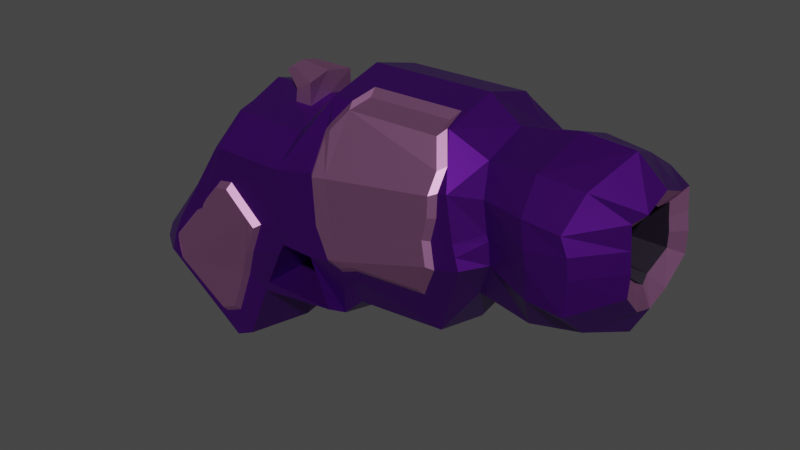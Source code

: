 # Source: gun.blend  (saved by Blender 3.3.6; exported with 4.5.12 LTS)
import bpy
from mathutils import Matrix  # noqa: F401  (used for matrix-valued properties, if any)

bpy.ops.wm.read_factory_settings(use_empty=True)
scene = bpy.context.scene
scene.name = 'Scene'

# ---- collections
col_collection = bpy.data.collections.new('Collection'); scene.collection.children.link(col_collection)

# ---- materials (node trees are filled in below, after node groups)
mat_gun_main_color = bpy.data.materials.new('gun main color')
mat_gun_main_color.alpha_threshold = 0.0
mat_gun_main_color.use_transparent_shadow = False
mat_gun_main_color.roughness = 0.5
mat_gun_main_color.line_color = (0.0, 0.0, 0.0, 1.0)
mat_dark = bpy.data.materials.new('dark')
mat_dark.use_transparent_shadow = False
mat_material = bpy.data.materials.new('Material')
mat_material.use_transparent_shadow = False

# ---- material node trees
mat_gun_main_color.use_nodes = True; mat_gun_main_color.node_tree.nodes.clear()
_N = mat_gun_main_color.node_tree.nodes; _L = mat_gun_main_color.node_tree.links
n0 = _N.new('ShaderNodeOutputMaterial'); n0.name = 'Material Output'; n0.location = (300, 300)
n1 = _N.new('ShaderNodeBsdfPrincipled'); n1.name = 'Principled BSDF'; n1.location = (10, 300)
n1.distribution = 'GGX'
n1.subsurface_method = 'RANDOM_WALK_SKIN'
n1.inputs[0].default_value = (0.1126, 0.008453, 0.2846, 1.0)
n1.inputs[1].default_value = 0.8263
n1.inputs[2].default_value = 0.3685
n1.inputs[3].default_value = 1.45
n1.inputs[27].default_value = (0.0, 0.0, 0.0, 1.0)
n1.inputs[28].default_value = 1.0
_L.new(n1.outputs[0], n0.inputs[0])
n0.is_active_output = True
mat_dark.use_nodes = True; mat_dark.node_tree.nodes.clear()
_N = mat_dark.node_tree.nodes; _L = mat_dark.node_tree.links
n0 = _N.new('ShaderNodeBsdfPrincipled'); n0.name = 'Principled BSDF'; n0.location = (10, 300)
n0.distribution = 'GGX'
n0.subsurface_method = 'RANDOM_WALK_SKIN'
n0.inputs[0].default_value = (0.0074, 0.003918, 0.01164, 1.0)
n0.inputs[3].default_value = 1.45
n0.inputs[27].default_value = (0.0, 0.0, 0.0, 1.0)
n0.inputs[28].default_value = 1.0
n1 = _N.new('ShaderNodeOutputMaterial'); n1.name = 'Material Output'; n1.location = (300, 300)
_L.new(n0.outputs[0], n1.inputs[0])
n1.is_active_output = True
mat_material.use_nodes = True; mat_material.node_tree.nodes.clear()
_N = mat_material.node_tree.nodes; _L = mat_material.node_tree.links
n0 = _N.new('ShaderNodeBsdfPrincipled'); n0.name = 'Principled BSDF'; n0.location = (10, 300)
n0.distribution = 'GGX'
n0.subsurface_method = 'RANDOM_WALK_SKIN'
n0.inputs[0].default_value = (0.5225, 0.2258, 0.4588, 1.0)
n0.inputs[1].default_value = 0.939
n0.inputs[3].default_value = 1.45
n0.inputs[27].default_value = (0.0, 0.0, 0.0, 1.0)
n0.inputs[28].default_value = 1.0
n1 = _N.new('ShaderNodeOutputMaterial'); n1.name = 'Material Output'; n1.location = (300, 300)
_L.new(n0.outputs[0], n1.inputs[0])
n1.is_active_output = True

# ---- world
world_world = bpy.data.worlds.new('World'); scene.world = world_world
world_world.use_nodes = True; world_world.node_tree.nodes.clear()
_N = world_world.node_tree.nodes; _L = world_world.node_tree.links
n0 = _N.new('ShaderNodeOutputWorld'); n0.name = 'World Output'; n0.location = (300, 300)
n1 = _N.new('ShaderNodeBackground'); n1.name = 'Background'; n1.location = (10, 300)
n1.inputs[0].default_value = (0.05088, 0.05088, 0.05088, 1.0)
_L.new(n1.outputs[0], n0.inputs[0])
n0.is_active_output = True
world_world.color = (0.05088, 0.05088, 0.05088)
world_world.use_sun_shadow = False
world_world.sun_shadow_jitter_overblur = 0.0

# ---- meshes
me_cube = bpy.data.meshes.new('Cube')
me_cube.from_pydata([(0.7727, -0.07608, 0.7132), (-0.4072, 0.09696, 0.6898), (-0.4421, 0.1702, 0.01839), (-0.4072, -0.1074, 0.6868), (-0.4421, -0.1726, 0.01546), (-0.7176, -0.1816, 0.165), (0.7731, -0.1335, 0.5333), (-0.7176, 0.1792, 0.165), (0.05576, 0.1767, 0.2793), (-0.04838, -0.1587, 0.8071), (0.05576, -0.1865, 0.2764), (-0.04838, 0.1507, 0.8101), (0.3041, -0.173, 0.2847), (0.3033, 0.1507, 0.8147), (0.4055, 0.2469, 0.5163), (0.3041, 0.1632, 0.2877), (0.3033, -0.1587, 0.8117), (0.4055, -0.2469, 0.5163), (0.3933, -0.1401, 0.4098), (0.3938, 0.1178, 0.7513), (0.4581, 0.1987, 0.5305), (0.3933, 0.1303, 0.4127), (0.3938, -0.1258, 0.7484), (0.4581, -0.1987, 0.5305), (-0.01569, 0.1632, 0.2114), (-0.1583, -0.1722, 0.6883), (-0.06515, -0.2469, 0.3896), (-0.01569, -0.173, 0.2085), (-0.1583, 0.1642, 0.6913), (-0.06515, 0.2469, 0.3896), (-0.431, -0.1816, 0.5954), (-0.431, 0.1792, 0.5954), (0.3616, -0.2399, 0.6937), (0.3616, 0.2399, 0.6937), (0.435, -0.1987, 0.69), (0.435, 0.1987, 0.69), (-0.1729, 0.2469, 0.6039), (-0.1729, -0.2469, 0.6039), (-0.3333, 0.2239, 0.04362), (-0.3707, -0.1655, 0.6876), (-0.4603, -0.2569, 0.4219), (-0.3333, -0.2239, 0.04069), (-0.3707, 0.1574, 0.6905), (-0.568, 0.2577, 0.2489), (-0.3935, 0.2399, 0.5997), (-0.3935, -0.2399, 0.5997), (-0.2649, -0.2239, 0.206), (-0.2645, 0.1608, 0.6909), (-0.566, 0.2555, 0.2179), (-0.2832, 0.2434, 0.6018), (-0.2649, 0.2239, 0.2089), (-0.2645, -0.1688, 0.688), (-0.4718, -0.2569, 0.395), (-0.2832, -0.2434, 0.6018), (0.7689, 0.1297, 0.6467), (0.7689, -0.1297, 0.6467), (-0.7035, 0.1792, 0.2574), (0.3835, -0.2434, 0.5796), (0.3835, 0.2434, 0.5796), (0.4465, -0.1987, 0.6069), (0.4465, 0.1987, 0.6069), (-0.1659, 0.2469, 0.4713), (-0.1659, -0.2469, 0.4713), (-0.7035, -0.1816, 0.2574), (-0.4779, -0.2399, 0.402), (-0.4779, 0.2399, 0.402), (-0.5792, -0.253, 0.2097), (-0.3351, 0.2528, 0.2609), (-0.7253, 0.1792, 0.207), (0.3945, -0.2452, 0.5479), (0.3945, 0.2452, 0.5479), (0.4523, -0.1987, 0.5908), (0.4523, 0.1987, 0.5908), (-0.1623, 0.2469, 0.3918), (-0.1623, -0.2469, 0.3918), (-0.5031, -0.2559, 0.3749), (-0.4254, 0.2487, 0.1137), (-0.5829, -0.2554, 0.241), (-0.393, 0.2487, 0.1299), (-0.7253, -0.1816, 0.207), (-0.3938, 0.2239, 0.01472), (-0.3889, -0.1621, 0.6872), (-0.6399, -0.2364, 0.2101), (-0.4122, -0.2364, 0.5975), (-0.3938, -0.2239, 0.01179), (-0.3889, 0.1541, 0.6901), (-0.6399, 0.2364, 0.2101), (-0.4122, 0.2364, 0.5975), (-0.5907, 0.2364, 0.3297), (-0.5907, -0.2364, 0.3297), (-0.6227, -0.2364, 0.2678), (-0.6227, 0.2364, 0.2678), (-0.4421, -1.769e-08, -0.02558), (0.7729, 0.0005399, 0.7438), (-0.4072, 0.0, 0.7308), (0.7687, -0.0704, 0.4698), (-0.7176, -1.201e-10, 0.165), (0.05576, 0.0, 0.2353), (-0.04838, 0.0, 0.8511), (0.3033, 0.0, 0.8557), (0.3041, 0.0, 0.2437), (0.3938, 0.0, 0.7924), (0.3933, 0.0, 0.3688), (-0.01569, 0.0, 0.1674), (-0.1583, 0.0, 0.7323), (-0.431, 1.829e-08, 0.5954), (-0.3333, 0.0, -0.0003471), (-0.3707, -1.769e-08, 0.7316), (-0.2645, -1.769e-08, 0.7319), (-0.2649, 1.769e-08, 0.1649), (-0.7035, -1.853e-08, 0.2574), (0.7722, 0.07232, 0.7147), (-0.7253, -1.201e-10, 0.207), (-0.3938, 0.0, -0.02925), (-0.3889, -1.769e-08, 0.7312), (-0.1813, 0.2457, 0.358), (-0.1809, -0.2457, 0.3581), (-0.02436, -0.2279, 0.2402), (-0.2473, 0.2285, 0.2402), (-0.246, -0.2288, 0.2402), (-0.02369, 0.2276, 0.2402), (0.682, 0.2469, 0.503), (0.6833, 0.1437, 0.4246), (0.682, -0.2469, 0.503), (0.6833, -0.1538, 0.4219), (0.6953, 0.0, 0.8135), (0.6591, -0.1414, 0.754), (0.7217, 0.0, 0.3651), (0.6878, 0.2452, 0.5958), (0.6878, -0.2452, 0.5958), (0.6591, 0.1337, 0.7567), (0.6608, 0.2399, 0.6904), (0.6608, -0.2399, 0.6904), (0.6812, 0.2434, 0.6478), (0.6812, -0.2434, 0.6478), (0.7689, 0.06067, 0.4716), (0.7733, 0.1335, 0.5333), (0.765, 0.1283, 0.7058), (0.7632, -0.1281, 0.7079), (0.775, 0.1315, 0.5941), (0.775, -0.1315, 0.5941), (0.7656, -0.0008891, 0.4458), (0.3491, 0.007848, 0.5595), (0.3504, 0.0008473, 0.6456), (0.3491, -0.01788, 0.5602), (0.3503, -0.002975, 0.6462), (0.3623, 0.04709, 0.582), (0.3622, -0.04736, 0.582), (0.3594, 0.04525, 0.643), (0.3587, -0.04544, 0.6437), (0.3607, 0.04576, 0.6221), (0.3607, -0.04603, 0.6221), (0.3629, 0.04636, 0.6035), (0.3629, -0.04664, 0.6035), (0.3622, 5.264e-05, 0.6564), (0.3596, -0.0004528, 0.551), (-0.2645, -0.07579, 0.7162), (-0.3171, -1.769e-08, 0.7317), (-0.2096, -8.553e-09, 0.7321), (-0.2645, 0.0783, 0.7162), (-0.2089, 0.0783, 0.7167), (-0.3192, -0.07579, 0.7158), (-0.3149, 0.0783, 0.7161), (-0.2103, -0.07579, 0.7164), (0.7478, 0.08891, 0.5988), (0.7398, -0.08676, 0.6758), (0.7411, 0.08679, 0.6744), (0.7379, 0.0214, 0.5159), (0.7466, 0.09031, 0.5576), (0.7414, -0.000671, 0.4984), (0.7478, -0.08905, 0.5988), (0.7437, 0.08775, 0.6344), (0.7464, 0.0002963, 0.7001), (0.7404, -0.03761, 0.6794), (0.7437, -0.08789, 0.6344), (0.7465, -0.09043, 0.5576), (0.7377, -0.03128, 0.5146), (0.7401, 0.03467, 0.6804), (0.5502, -0.1655, 0.3988), (0.5372, 0.1418, 0.7688), (0.585, 0.2439, 0.5091), (0.5502, 0.1557, 0.4018), (0.5372, -0.1502, 0.7657), (0.585, -0.2438, 0.5091), (0.5607, -0.2399, 0.6989), (0.5607, 0.24, 0.6989), (0.5781, 0.2502, 0.6308), (0.5781, -0.2501, 0.6308), (0.5851, -0.2511, 0.5923), (0.5851, 0.2512, 0.5923), (0.557, 4.869e-05, 0.8223), (0.5712, 4.869e-05, 0.3452), (-0.008588, 0.2399, 0.6347), (-0.2593, 0.0781, 0.7543), (-0.2664, -0.0001993, 0.7683), (-0.2593, -0.07599, 0.7543), (-0.2176, -0.0001993, 0.7934), (-0.21, 0.0781, 0.7799), (-0.2111, -0.07599, 0.779), (-0.2593, 0.0781, 0.7543), (-0.2664, -0.0001993, 0.7683), (-0.2593, -0.07599, 0.7543), (-0.2176, -0.0001993, 0.7934), (-0.21, 0.0781, 0.7799), (-0.2111, -0.07599, 0.779), (-0.3282, 0.04098, 0.7825), (-0.332, -0.000155, 0.7898), (-0.3282, -0.03997, 0.7825), (-0.3064, -0.000155, 0.803), (-0.3023, 0.04098, 0.796), (-0.3029, -0.03997, 0.7955), (-0.1463, 0.09283, 0.3195), (-0.1123, 0.09283, 0.333), (-0.1463, -0.09283, 0.3195), (-0.1123, -0.09283, 0.333), (-0.1031, 0.03425, 0.2624), (-0.09058, 0.03425, 0.2674), (-0.1031, -0.03425, 0.2624), (-0.09058, -0.03425, 0.2674), (-0.5957, 0.2384, 0.2359), (-0.3904, 0.2279, 0.09639), (-0.2876, 0.2446, 0.3291), (-0.3225, 0.2327, 0.25), (-0.2639, 0.2449, 0.4454), (-0.3189, 0.2434, 0.4874), (-0.5622, 0.2385, 0.3037), (-0.2664, 0.2451, 0.3771), (-0.5933, 0.2359, 0.1995), (-0.4284, 0.2279, 0.0774), (-0.2432, 0.2456, 0.4296), (-0.5974, 0.2375, 0.2627), (-0.3633, 0.242, 0.5212), (-0.402, 0.2409, 0.5069), (-0.3053, 0.2629, 0.3284), (-0.4676, 0.259, 0.3906), (-0.5395, 0.2577, 0.3067), (-0.2851, 0.2632, 0.4275), (-0.332, 0.262, 0.4633), (-0.2872, 0.2634, 0.3693), (-0.2674, 0.2638, 0.4141), (-0.5695, 0.2569, 0.2717), (-0.3699, 0.2607, 0.4922), (-0.4029, 0.2598, 0.48), (-0.2829, -0.2446, 0.3304), (-0.2701, -0.2448, 0.4437), (-0.5121, -0.2389, 0.3801), (-0.5992, -0.2383, 0.2338), (-0.2641, -0.2452, 0.3774), (-0.4653, -0.2399, 0.4315), (-0.3922, -0.228, 0.09588), (-0.3172, -0.2319, 0.2445), (-0.6045, -0.2371, 0.2786), (-0.3197, -0.2434, 0.4848), (-0.5952, -0.2357, 0.1996), (-0.4289, -0.2272, 0.07919), (-0.2457, -0.2453, 0.4236), (-0.3543, -0.242, 0.5135), (-0.3984, -0.2409, 0.505), (-0.373, -0.2272, 0.1046), (-0.427, -0.2453, 0.09953), (-0.3934, -0.246, 0.1148), (-0.2934, -0.2612, 0.3294), (-0.2763, -0.2617, 0.3724), (-0.2594, -0.2618, 0.4146), (-0.2817, -0.2614, 0.4331), (-0.3248, -0.2495, 0.2508), (-0.3271, -0.2601, 0.4707), (-0.3587, -0.2588, 0.4969), (-0.3991, -0.2578, 0.4892), (-0.5877, -0.2543, 0.282), (-0.3758, -0.2453, 0.1228), (0.3307, 0.2399, 0.6888), (-0.04404, 0.2445, 0.4865), (-0.02493, 0.2456, 0.434), (0.3201, 0.2469, 0.4905), (-0.03533, 0.18, 0.7526), (-0.01147, 0.2469, 0.3971), (-0.06715, 0.2424, 0.6237), (0.314, 0.167, 0.7925), (0.3309, 0.2452, 0.5309), (0.3227, 0.2434, 0.5655), (-0.001817, 0.1507, 0.8107), (0.2864, 0.1507, 0.8144), (0.03744, 0.2286, 0.3707), (0.3156, 0.2422, 0.6066), (0.301, 0.2311, 0.4551), (0.2887, 0.2112, 0.4063), (0.07133, 0.233, 0.3892), (-0.002801, 0.2692, 0.4066), (0.03717, 0.2692, 0.4122), (0.02786, 0.2675, 0.4548), (-0.02528, 0.2061, 0.7415), (-8.418e-05, 0.2626, 0.6304), (-0.05525, 0.2649, 0.6201), (0.01855, 0.2659, 0.4974), (-0.03348, 0.2669, 0.4909), (-0.01548, 0.268, 0.4414), (0.3195, 0.2626, 0.6814), (0.3096, 0.2692, 0.4946), (0.3197, 0.2675, 0.5327), (0.3119, 0.2659, 0.5653), (0.006293, 0.1785, 0.7962), (0.2778, 0.1785, 0.7998), (0.04327, 0.2519, 0.3818), (0.3037, 0.1939, 0.7791), (0.3053, 0.2647, 0.604), (0.2915, 0.2543, 0.4613), (0.28, 0.2356, 0.4153), (0.07519, 0.2561, 0.3992), (0.3367, -0.2469, 0.4955), (-0.01816, -0.2456, 0.4361), (0.0359, -0.2349, 0.3778), (0.3294, -0.2452, 0.5305), (-0.000345, -0.2469, 0.3986), (0.2992, -0.1587, 0.8117), (0.01059, -0.1587, 0.8079), (-0.04221, -0.2445, 0.4867), (-0.03499, -0.1861, 0.7491), (0.3222, -0.2434, 0.5654), (0.3364, -0.2399, 0.6897), (-0.05376, -0.2419, 0.6262), (0.3366, -0.2051, 0.7444), (0.08676, -0.2396, 0.3998), (0.2852, -0.2168, 0.3981), (0.309, -0.231, 0.4439), (0.3361, -0.2417, 0.6288), (-0.05065, -0.1893, 0.7289), (0.2869, -0.08949, 0.8307), (0.024, -0.08935, 0.8273), (0.3206, -0.2618, 0.505), (0.03893, -0.2618, 0.4198), (0.02982, -0.2602, 0.4615), (-0.02185, -0.2057, 0.7388), (0.002479, -0.2554, 0.6333), (0.3204, -0.2554, 0.684), (0.0207, -0.2586, 0.5031), (0.3073, -0.2586, 0.5695), (0.3139, -0.2602, 0.5374), (-0.006342, -0.2606, 0.4503), (0.04348, -0.2507, 0.3966), (0.01007, -0.2618, 0.4158), (0.2861, -0.1806, 0.7964), (0.02015, -0.1806, 0.793), (-0.02851, -0.2596, 0.497), (-0.03915, -0.2572, 0.6255), (0.09035, -0.255, 0.4169), (0.2733, -0.2341, 0.4153), (0.2951, -0.2472, 0.4575), (0.3206, -0.2233, 0.7344), (0.3202, -0.2571, 0.6279), (-0.03628, -0.2087, 0.7202), (0.2748, -0.1167, 0.814), (0.03251, -0.1166, 0.8108)], [], [(114, 94, 3, 81), (83, 81, 3, 30), (105, 94, 1, 31), (191, 127, 124, 178), (185, 179, 130, 131), (181, 180, 121, 122), (92, 96, 7, 2), (84, 82, 5, 4), (12, 17, 309, 324, 323, 322, 311, 10), (24, 120, 29, 276, 283, 8), (36, 28, 11, 275, 277), (103, 97, 10, 27), (32, 321, 319), (99, 98, 9, 315, 328, 327, 314, 16), (101, 99, 16, 22), (34, 22, 16, 321, 32), (18, 23, 17, 12), (8, 283, 287, 286, 285, 274, 14, 15), (285, 286, 307, 306), (97, 100, 12, 10), (178, 183, 23, 18), (184, 182, 22, 34), (190, 101, 22, 182), (15, 14, 20, 21), (33, 278, 13, 19, 35), (100, 102, 18, 12), (109, 103, 27, 46), (49, 47, 28, 36), (50, 222, 221, 115, 118), (10, 311, 313, 26, 117, 27), (317, 326, 350, 332), (98, 104, 25, 9), (310, 313, 340, 338), (225, 65, 234, 235), (58, 33, 35, 60), (187, 184, 34, 59), (281, 282, 302, 301), (59, 34, 32, 57), (57, 32, 319, 325, 318), (61, 36, 277, 272), (186, 185, 131, 133), (110, 105, 31, 56), (89, 83, 30, 63), (245, 251, 269, 75), (88, 87, 44, 65), (80, 86, 219, 227, 228, 220, 38), (87, 85, 42, 44), (113, 106, 41, 84), (46, 250, 258, 249, 41), (53, 51, 39, 45), (108, 157, 161, 156), (104, 158, 163, 156, 51, 25), (37, 25, 51, 53), (62, 37, 53, 252, 244), (65, 232, 242, 234), (38, 220, 222, 50), (44, 42, 47, 49), (106, 109, 46, 41), (224, 223, 236, 237), (74, 62, 244, 255, 247), (91, 88, 65, 225), (246, 253, 66, 77), (90, 89, 63, 79), (112, 110, 56, 68), (189, 186, 133, 128), (73, 61, 272, 273), (69, 57, 318, 312), (71, 59, 57, 69), (271, 284, 305, 297), (188, 187, 59, 71), (70, 58, 60, 72), (232, 231, 241, 242), (325, 319, 334, 349), (309, 312, 337, 329), (231, 224, 237, 241), (14, 70, 72, 20), (183, 188, 71, 23), (274, 285, 306, 298), (23, 71, 69, 17), (17, 69, 312, 309), (29, 73, 273, 276), (180, 189, 128, 121), (96, 112, 68, 7), (82, 90, 79, 5), (64, 245, 75, 52), (86, 91, 225, 230, 219), (221, 222, 67, 233), (7, 68, 91, 86), (258, 250, 265, 270), (248, 64, 52, 40), (68, 56, 88, 91), (92, 113, 84, 4), (31, 1, 85, 87), (2, 7, 86, 80), (56, 31, 87, 88), (64, 248, 245), (41, 249, 254, 253, 246, 82, 84), (45, 39, 81, 83), (107, 114, 81, 39), (42, 85, 114, 107), (2, 80, 113, 92), (5, 79, 112, 96), (79, 63, 110, 112), (38, 50, 109, 106), (28, 47, 159, 160, 158, 104), (47, 42, 107, 157, 162, 159), (80, 38, 106, 113), (63, 30, 105, 110), (11, 28, 104, 98), (50, 24, 103, 109), (15, 21, 102, 100), (179, 19, 101, 190), (8, 15, 100, 97), (19, 13, 99, 101), (13, 282, 281, 11, 98, 99), (24, 8, 97, 103), (4, 5, 96, 92), (181, 122, 127, 191), (30, 3, 94, 105), (85, 1, 94, 114), (116, 74, 247, 243), (46, 119, 116, 243, 250), (24, 103, 27, 117, 120), (73, 29, 212, 211), (109, 50, 118, 119, 46), (120, 117, 26, 29), (119, 118, 115, 73, 74, 116), (120, 118, 50, 24), (46, 119, 117, 27), (118, 120, 117, 119), (136, 135, 122, 121), (95, 6, 123, 124), (0, 93, 125, 126), (135, 141, 127, 122), (139, 136, 121, 128), (6, 140, 129, 123), (111, 137, 131, 130), (138, 0, 126, 132), (137, 54, 133, 131), (55, 138, 132, 134), (54, 139, 128, 133), (140, 55, 134, 129), (93, 111, 130, 125), (141, 95, 124, 127), (164, 171, 150, 152), (172, 173, 143, 154), (165, 174, 151, 149), (175, 176, 142, 147), (171, 166, 148, 150), (167, 168, 146, 144), (173, 165, 149, 143), (176, 169, 155, 142), (166, 177, 145, 148), (170, 175, 147, 153), (177, 172, 154, 145), (168, 164, 152, 146), (174, 170, 153, 151), (169, 167, 144, 155), (145, 154, 143, 149, 151, 153, 147, 142, 155, 144, 146, 152, 150, 148), (163, 158, 196, 198), (156, 161, 157, 107, 39, 51), (159, 162, 157, 108), (159, 108, 194, 193), (141, 135, 167, 169), (55, 140, 170, 174), (136, 139, 164, 168), (111, 93, 172, 177), (140, 6, 175, 170), (137, 111, 177, 166), (95, 141, 169, 176), (0, 138, 165, 173), (135, 136, 168, 167), (54, 137, 166, 171), (6, 95, 176, 175), (138, 55, 174, 165), (93, 0, 173, 172), (139, 54, 171, 164), (21, 181, 191, 102), (130, 179, 190, 125), (20, 72, 189, 180), (123, 129, 188, 183), (129, 134, 187, 188), (72, 60, 186, 189), (60, 35, 185, 186), (134, 132, 184, 187), (125, 190, 182, 126), (132, 126, 182, 184), (124, 123, 183, 178), (21, 20, 180, 181), (35, 19, 179, 185), (102, 191, 178, 18), (195, 198, 204, 201), (194, 195, 201, 200), (160, 159, 193, 197), (156, 163, 198, 195), (108, 156, 195, 194), (158, 160, 197, 196), (203, 199, 205, 209), (204, 202, 208, 210), (196, 197, 203, 202), (193, 194, 200, 199), (198, 196, 202, 204), (197, 193, 199, 203), (208, 209, 205, 206), (207, 210, 208, 206), (200, 201, 207, 206), (201, 204, 210, 207), (202, 203, 209, 208), (199, 200, 206, 205), (213, 211, 215, 217), (29, 26, 214, 212), (26, 74, 213, 214), (74, 73, 211, 213), (216, 218, 217, 215), (214, 213, 217, 218), (212, 214, 218, 216), (211, 212, 216, 215), (229, 226, 238, 239), (237, 236, 239, 238, 233, 67, 78, 76, 48, 43, 240, 235, 234, 242, 241), (228, 227, 48, 76), (220, 228, 76, 78), (223, 224, 49, 36, 61), (221, 226, 73, 115), (226, 229, 223, 61, 73), (219, 230, 240, 43), (224, 231, 232, 65, 44, 49), (230, 225, 235, 240), (226, 221, 233, 238), (222, 220, 78, 67), (223, 229, 239, 236), (227, 219, 43, 48), (255, 244, 264, 263), (266, 267, 268, 40, 52, 75, 269, 77, 66, 259, 260, 270, 265, 261, 262, 263, 264), (252, 256, 267, 266), (256, 257, 268, 267), (249, 258, 270, 260), (248, 257, 256, 252, 53, 45), (253, 254, 259, 66), (246, 251, 90, 82), (245, 248, 45, 83, 89), (250, 243, 261, 265), (251, 245, 89, 90), (257, 248, 40, 268), (254, 249, 260, 259), (244, 252, 266, 264), (243, 247, 262, 261), (251, 246, 77, 269), (247, 255, 263, 262), (271, 278, 33), (278, 282, 13), (281, 275, 11), (276, 273, 296, 288), (273, 272, 295, 296), (280, 284, 271, 33, 58), (274, 279, 70, 14), (272, 277, 293, 295), (280, 279, 299, 300), (279, 280, 58, 70), (275, 281, 301, 291), (277, 275, 291, 293), (292, 291, 301, 302, 304, 297), (294, 292, 297, 305, 300), (290, 294, 300, 299), (289, 290, 299, 298), (295, 293, 292, 294), (288, 296, 290, 289), (303, 288, 289), (293, 291, 292), (296, 295, 294, 290), (298, 306, 307, 308, 303, 289), (284, 280, 300, 305), (286, 287, 308, 307), (279, 274, 298, 299), (282, 278, 304, 302), (287, 283, 303, 308), (283, 276, 288, 303), (278, 271, 297, 304), (333, 332, 350, 344), (320, 316, 343, 344), (316, 320, 37, 62), (313, 310, 74, 26), (318, 325, 349, 336), (317, 315, 9), (314, 321, 16), (316, 310, 338, 343), (324, 309, 329, 347), (313, 311, 339, 340), (320, 326, 317, 9, 25, 37), (328, 315, 342, 352), (310, 316, 62, 74), (323, 324, 347, 346), (335, 333, 344, 343), (331, 335, 343, 338), (330, 331, 338, 340), (339, 345, 346, 347, 329, 330), (334, 348, 341, 342, 332, 333), (337, 336, 335, 331), (340, 339, 330), (336, 349, 334, 333, 335), (341, 351, 352, 342), (329, 337, 331, 330), (315, 317, 332, 342), (326, 320, 344, 350), (319, 321, 348, 334), (311, 322, 345, 339), (314, 327, 351, 341), (321, 314, 341, 348), (322, 323, 346, 345), (327, 328, 352, 351), (312, 318, 336, 337)])
me_cube.polygons.foreach_set('material_index', [0, 0, 0, 0, 0, 0, 0, 0, 0, 0, 0, 0, 0, 0, 0, 0, 0, 0, 2, 0, 0, 0, 0, 0, 0, 0, 0, 0, 0, 0, 2, 0, 2, 2, 0, 0, 2, 0, 0, 0, 0, 0, 0, 2, 0, 0, 0, 0, 0, 0, 0, 0, 0, 0, 2, 0, 0, 0, 2, 0, 0, 2, 0, 0, 0, 0, 0, 0, 2, 0, 0, 2, 2, 2, 2, 0, 0, 2, 0, 0, 0, 0, 0, 0, 2, 0, 2, 0, 2, 2, 0, 0, 0, 0, 0, 0, 0, 0, 0, 0, 0, 0, 0, 0, 0, 0, 0, 0, 0, 0, 0, 0, 0, 0, 0, 0, 0, 0, 0, 0, 0, 0, 0, 0, 0, 0, 0, 0, 0, 0, 0, 0, 0, 0, 0, 0, 0, 0, 0, 0, 0, 0, 0, 0, 1, 1, 1, 1, 1, 1, 1, 1, 1, 1, 1, 1, 1, 1, 1, 2, 0, 0, 2, 2, 2, 2, 2, 2, 2, 2, 2, 2, 2, 2, 2, 2, 2, 0, 0, 0, 0, 0, 0, 0, 0, 0, 0, 0, 0, 0, 0, 0, 0, 2, 2, 2, 2, 2, 2, 0, 0, 0, 0, 2, 2, 2, 2, 2, 2, 0, 0, 0, 0, 0, 0, 0, 0, 2, 2, 2, 2, 0, 0, 0, 2, 0, 2, 2, 2, 2, 2, 2, 2, 2, 2, 2, 0, 2, 0, 0, 2, 0, 2, 2, 2, 2, 2, 2, 0, 0, 0, 2, 2, 0, 0, 2, 2, 0, 2, 2, 2, 2, 2, 2, 2, 2, 2, 2, 2, 2, 2, 2, 2, 2, 2, 2, 2, 2, 2, 0, 0, 2, 0, 0, 2, 2, 2, 0, 2, 0, 2, 2, 2, 2, 2, 2, 2, 2, 2, 2, 2, 2, 2, 2, 2, 2, 2, 2, 2, 2])
_uv = me_cube.uv_layers.new(name='UVMap')
_uv.uv.foreach_set('vector', [0.8594, 0.625, 0.875, 0.625, 0.875, 0.75, 0.8594, 0.75, 0.5625, 0.9844, 0.625, 0.9844, 0.625, 1.0, 0.5625, 1.0, 0.5625, 0.125, 0.625, 0.125, 0.625, 0.25, 0.5625, 0.25, 0.3594, 0.625, 0.375, 0.625, 0.375, 0.75, 0.3594, 0.75, 0.5625, 0.4844, 0.625, 0.4844, 0.625, 0.5, 0.5625, 0.5, 0.375, 0.4844, 0.5, 0.4844, 0.5, 0.5, 0.375, 0.5, 0.375, 0.125, 0.5, 0.125, 0.5, 0.25, 0.375, 0.25, 0.375, 0.9844, 0.5, 0.9844, 0.5, 1.0, 0.375, 1.0, 0.375, 0.8125, 0.5, 0.8125, 0.5, 0.824, 0.4719, 0.8254, 0.4466, 0.8267, 0.4844, 0.8652, 0.4751, 0.875, 0.375, 0.875, 0.375, 0.3125, 0.3952, 0.3125, 0.5, 0.3125, 0.5, 0.3474, 0.4674, 0.375, 0.375, 0.375, 0.5625, 0.3125, 0.625, 0.3125, 0.625, 0.375, 0.6045, 0.375, 0.5625, 0.3527, 0.1875, 0.625, 0.25, 0.625, 0.25, 0.75, 0.1875, 0.75, 0.5625, 0.8125, 0.5893, 0.8125, 0.5625, 0.8168, 0.6875, 0.625, 0.75, 0.625, 0.75, 0.75, 0.7395, 0.75, 0.7371, 0.6954, 0.6904, 0.6955, 0.6882, 0.75, 0.6875, 0.75, 0.6562, 0.625, 0.6875, 0.625, 0.6875, 0.75, 0.6562, 0.75, 0.5625, 0.7812, 0.625, 0.7812, 0.625, 0.8125, 0.5893, 0.8125, 0.5625, 0.8125, 0.375, 0.7812, 0.5, 0.7813, 0.5, 0.8125, 0.375, 0.8125, 0.375, 0.375, 0.4674, 0.375, 0.4779, 0.382, 0.4499, 0.4237, 0.4798, 0.4223, 0.5, 0.4233, 0.5, 0.4375, 0.375, 0.4375, 0.4798, 0.4223, 0.4499, 0.4237, 0.4499, 0.4237, 0.4798, 0.4223, 0.25, 0.625, 0.3125, 0.625, 0.3125, 0.75, 0.25, 0.75, 0.375, 0.7656, 0.5, 0.7656, 0.5, 0.7813, 0.375, 0.7812, 0.5625, 0.7656, 0.625, 0.7656, 0.625, 0.7812, 0.5625, 0.7812, 0.6406, 0.625, 0.6562, 0.625, 0.6562, 0.75, 0.6406, 0.75, 0.375, 0.4375, 0.5, 0.4375, 0.5, 0.4687, 0.375, 0.4688, 0.5625, 0.4375, 0.6136, 0.4375, 0.625, 0.4375, 0.625, 0.4687, 0.5625, 0.4687, 0.3125, 0.625, 0.3438, 0.625, 0.3438, 0.75, 0.3125, 0.75, 0.1719, 0.625, 0.1875, 0.625, 0.1875, 0.75, 0.1719, 0.75, 0.5625, 0.2969, 0.625, 0.2969, 0.625, 0.3125, 0.5625, 0.3125, 0.375, 0.2969, 0.4312, 0.2969, 0.5, 0.3019, 0.5, 0.307, 0.4013, 0.299, 0.375, 0.875, 0.4751, 0.875, 0.5, 0.8954, 0.5, 0.9375, 0.3969, 0.9375, 0.375, 0.9375, 0.604, 0.875, 0.6022, 0.884, 0.6022, 0.884, 0.604, 0.875, 0.75, 0.625, 0.8125, 0.625, 0.8125, 0.75, 0.75, 0.75, 0.5156, 0.8884, 0.5, 0.8954, 0.5, 0.8954, 0.5156, 0.8884, 0.5156, 0.2748, 0.5312, 0.2812, 0.5312, 0.2812, 0.5156, 0.2748, 0.5312, 0.4375, 0.5625, 0.4375, 0.5625, 0.4687, 0.5312, 0.4687, 0.5312, 0.7656, 0.5625, 0.7656, 0.5625, 0.7812, 0.5312, 0.7812, 0.7417, 0.5, 0.6905, 0.5, 0.6905, 0.5, 0.7417, 0.5, 0.5312, 0.7812, 0.5625, 0.7812, 0.5625, 0.8125, 0.5313, 0.8125, 0.5313, 0.8125, 0.5625, 0.8125, 0.5625, 0.8168, 0.5466, 0.8187, 0.5313, 0.8228, 0.5312, 0.3125, 0.5625, 0.3125, 0.5625, 0.3527, 0.5312, 0.3555, 0.5312, 0.4844, 0.5625, 0.4844, 0.5625, 0.5, 0.5312, 0.5, 0.5312, 0.125, 0.5625, 0.125, 0.5625, 0.25, 0.5312, 0.25, 0.5312, 0.9844, 0.5625, 0.9844, 0.5625, 1.0, 0.5312, 1.0, 0.5312, 0.9735, 0.5156, 0.9816, 0.5156, 0.9816, 0.5312, 0.9735, 0.5312, 0.2656, 0.5625, 0.2656, 0.5625, 0.2812, 0.5312, 0.2812, 0.375, 0.2656, 0.5, 0.2656, 0.5, 0.2745, 0.4862, 0.2697, 0.4063, 0.2722, 0.4062, 0.2812, 0.375, 0.2812, 0.5625, 0.2656, 0.625, 0.2656, 0.625, 0.2812, 0.5625, 0.2812, 0.1406, 0.625, 0.1562, 0.625, 0.1562, 0.75, 0.1406, 0.75, 0.375, 0.9531, 0.4259, 0.9531, 0.402, 0.9669, 0.4072, 0.9687, 0.375, 0.9687, 0.5625, 0.9531, 0.625, 0.9531, 0.625, 0.9688, 0.5625, 0.9687, 0.8281, 0.625, 0.8359, 0.625, 0.8362, 0.6701, 0.8281, 0.6697, 0.8125, 0.625, 0.8201, 0.625, 0.8202, 0.6694, 0.8281, 0.6697, 0.8281, 0.75, 0.8125, 0.75, 0.5625, 0.9375, 0.625, 0.9375, 0.625, 0.9531, 0.5625, 0.9531, 0.5312, 0.9375, 0.5625, 0.9375, 0.5625, 0.9531, 0.5417, 0.9531, 0.5312, 0.9469, 0.5312, 0.2812, 0.5472, 0.2853, 0.5472, 0.2853, 0.5312, 0.2812, 0.375, 0.2812, 0.4062, 0.2812, 0.4312, 0.2969, 0.375, 0.2969, 0.5625, 0.2812, 0.625, 0.2812, 0.625, 0.2969, 0.5625, 0.2969, 0.1562, 0.625, 0.1719, 0.625, 0.1719, 0.75, 0.1562, 0.75, 0.5422, 0.2969, 0.5312, 0.3036, 0.5312, 0.3036, 0.5422, 0.2969, 0.5156, 0.9375, 0.5312, 0.9375, 0.5312, 0.9469, 0.5255, 0.9445, 0.5156, 0.9453, 0.5156, 0.2656, 0.5312, 0.2656, 0.5312, 0.2812, 0.5156, 0.2748, 0.5, 0.9762, 0.4867, 0.9805, 0.4867, 0.9805, 0.5, 0.9762, 0.5156, 0.9844, 0.5312, 0.9844, 0.5312, 1.0, 0.5156, 1.0, 0.5156, 0.125, 0.5312, 0.125, 0.5312, 0.25, 0.5156, 0.25, 0.5156, 0.4844, 0.5312, 0.4844, 0.5312, 0.5, 0.5156, 0.5, 0.5156, 0.3125, 0.5312, 0.3125, 0.5312, 0.3555, 0.5156, 0.3593, 0.5156, 0.8125, 0.5313, 0.8125, 0.5313, 0.8228, 0.5156, 0.8234, 0.5156, 0.7812, 0.5312, 0.7812, 0.5313, 0.8125, 0.5156, 0.8125, 0.5625, 0.4323, 0.5419, 0.4273, 0.5419, 0.4273, 0.5625, 0.4323, 0.5156, 0.7656, 0.5312, 0.7656, 0.5312, 0.7812, 0.5156, 0.7812, 0.5156, 0.4375, 0.5312, 0.4375, 0.5312, 0.4687, 0.5156, 0.4687, 0.5472, 0.2853, 0.549, 0.2896, 0.549, 0.2896, 0.5472, 0.2853, 0.5466, 0.8187, 0.5625, 0.8168, 0.5625, 0.8168, 0.5466, 0.8187, 0.5, 0.824, 0.5156, 0.8234, 0.5156, 0.8234, 0.5, 0.824, 0.549, 0.2896, 0.5422, 0.2969, 0.5422, 0.2969, 0.549, 0.2896, 0.5, 0.4375, 0.5156, 0.4375, 0.5156, 0.4687, 0.5, 0.4687, 0.5, 0.7656, 0.5156, 0.7656, 0.5156, 0.7812, 0.5, 0.7813, 0.5, 0.4233, 0.4798, 0.4223, 0.4798, 0.4223, 0.5, 0.4233, 0.5, 0.7813, 0.5156, 0.7812, 0.5156, 0.8125, 0.5, 0.8125, 0.5, 0.8125, 0.5156, 0.8125, 0.5156, 0.8234, 0.5, 0.824, 0.5, 0.3125, 0.5156, 0.3125, 0.5156, 0.3593, 0.5, 0.3474, 0.5, 0.4844, 0.5156, 0.4844, 0.5156, 0.5, 0.5, 0.5, 0.5, 0.125, 0.5156, 0.125, 0.5156, 0.25, 0.5, 0.25, 0.5, 0.9844, 0.5156, 0.9844, 0.5156, 1.0, 0.5, 1.0, 0.5312, 0.9687, 0.5312, 0.9735, 0.5312, 0.9735, 0.5312, 0.9687, 0.5, 0.2656, 0.5156, 0.2656, 0.5156, 0.2748, 0.5091, 0.2717, 0.5, 0.2745, 0.5, 0.3019, 0.4312, 0.2969, 0.4312, 0.2969, 0.5, 0.3019, 0.5, 0.25, 0.5156, 0.25, 0.5156, 0.2656, 0.5, 0.2656, 0.402, 0.9669, 0.4259, 0.9531, 0.4259, 0.9531, 0.402, 0.9669, 0.5359, 0.9687, 0.5312, 0.9687, 0.5312, 0.9687, 0.5359, 0.9687, 0.5156, 0.25, 0.5312, 0.25, 0.5312, 0.2656, 0.5156, 0.2656, 0.125, 0.625, 0.1406, 0.625, 0.1406, 0.75, 0.125, 0.75, 0.5625, 0.25, 0.625, 0.25, 0.625, 0.2656, 0.5625, 0.2656, 0.375, 0.25, 0.5, 0.25, 0.5, 0.2656, 0.375, 0.2656, 0.5312, 0.25, 0.5625, 0.25, 0.5625, 0.2656, 0.5312, 0.2656, 0.5312, 0.9687, 0.5359, 0.9687, 0.5312, 0.9735, 0.375, 0.9687, 0.4072, 0.9687, 0.4079, 0.9772, 0.4867, 0.9805, 0.5, 0.9762, 0.5, 0.9844, 0.375, 0.9844, 0.5625, 0.9687, 0.625, 0.9688, 0.625, 0.9844, 0.5625, 0.9844, 0.8438, 0.625, 0.8594, 0.625, 0.8594, 0.75, 0.8438, 0.75, 0.8437, 0.5, 0.8594, 0.5, 0.8594, 0.625, 0.8438, 0.625, 0.125, 0.5, 0.1406, 0.5, 0.1406, 0.625, 0.125, 0.625, 0.5, 0.0, 0.5156, 0.0, 0.5156, 0.125, 0.5, 0.125, 0.5156, 0.0, 0.5312, 0.0, 0.5312, 0.125, 0.5156, 0.125, 0.1562, 0.5, 0.1719, 0.5, 0.1719, 0.625, 0.1562, 0.625, 0.8125, 0.5, 0.8281, 0.5, 0.8281, 0.5772, 0.8199, 0.5776, 0.8201, 0.625, 0.8125, 0.625, 0.8281, 0.5, 0.8437, 0.5, 0.8438, 0.625, 0.8359, 0.625, 0.8355, 0.5768, 0.8281, 0.5772, 0.1406, 0.5, 0.1562, 0.5, 0.1562, 0.625, 0.1406, 0.625, 0.5312, 0.0, 0.5625, 0.0, 0.5625, 0.125, 0.5312, 0.125, 0.75, 0.5, 0.8125, 0.5, 0.8125, 0.625, 0.75, 0.625, 0.1719, 0.5, 0.1875, 0.5, 0.1875, 0.625, 0.1719, 0.625, 0.3125, 0.5, 0.3438, 0.5, 0.3438, 0.625, 0.3125, 0.625, 0.6406, 0.5, 0.6562, 0.5, 0.6562, 0.625, 0.6406, 0.625, 0.25, 0.5, 0.3125, 0.5, 0.3125, 0.625, 0.25, 0.625, 0.6562, 0.5, 0.6875, 0.5, 0.6875, 0.625, 0.6562, 0.625, 0.6875, 0.5, 0.6905, 0.5, 0.7417, 0.5, 0.75, 0.5, 0.75, 0.625, 0.6875, 0.625, 0.1875, 0.5, 0.25, 0.5, 0.25, 0.625, 0.1875, 0.625, 0.375, 0.0, 0.5, 0.0, 0.5, 0.125, 0.375, 0.125, 0.3594, 0.5, 0.375, 0.5, 0.375, 0.625, 0.3594, 0.625, 0.5625, 0.0, 0.625, 0.0, 0.625, 0.125, 0.5625, 0.125, 0.8594, 0.5, 0.875, 0.5, 0.875, 0.625, 0.8594, 0.625, 0.5, 0.943, 0.5156, 0.9375, 0.5156, 0.9453, 0.5, 0.9479, 0.375, 0.9531, 0.4031, 0.9508, 0.5, 0.943, 0.5, 0.9479, 0.4259, 0.9531, 0.0, 0.0, 0.0, 0.0, 0.0, 0.0, 0.0, 0.0, 0.0, 0.0, 0.5156, 0.3125, 0.5, 0.3125, 0.5, 0.3125, 0.5156, 0.3125, 0.0, 0.0, 0.0, 0.0, 0.0, 0.0, 0.0, 0.0, 0.0, 0.0, 0.0, 0.0, 0.0, 0.0, 0.0, 0.0, 0.0, 0.0, 0.0, 0.0, 0.0, 0.0, 0.0, 0.0, 0.0, 0.0, 0.0, 0.0, 0.0, 0.0, 0.0, 0.0, 0.0, 0.0, 0.0, 0.0, 0.0, 0.0, 0.0, 0.0, 0.0, 0.0, 0.0, 0.0, 0.0, 0.0, 0.0, 0.0, 0.0, 0.0, 0.0, 0.0, 0.0, 0.0, 0.5005, 0.5576, 0.4465, 0.5604, 0.375, 0.5, 0.5, 0.5, 0.4456, 0.6896, 0.5005, 0.6924, 0.5, 0.75, 0.375, 0.75, 0.5625, 0.6881, 0.5752, 0.6267, 0.625, 0.625, 0.625, 0.75, 0.4465, 0.5604, 0.437, 0.6247, 0.375, 0.625, 0.375, 0.5, 0.5151, 0.558, 0.5005, 0.5576, 0.5, 0.5, 0.5156, 0.5, 0.5005, 0.6924, 0.5151, 0.692, 0.5156, 0.75, 0.5, 0.75, 0.5637, 0.5633, 0.5569, 0.5591, 0.5625, 0.5, 0.625, 0.5, 0.5579, 0.6909, 0.5625, 0.6881, 0.625, 0.75, 0.5625, 0.75, 0.5569, 0.5591, 0.5309, 0.5584, 0.5312, 0.5, 0.5625, 0.5, 0.5309, 0.6916, 0.5579, 0.6909, 0.5625, 0.75, 0.5312, 0.75, 0.5309, 0.5584, 0.5151, 0.558, 0.5156, 0.5, 0.5312, 0.5, 0.5151, 0.692, 0.5309, 0.6916, 0.5312, 0.75, 0.5156, 0.75, 0.5752, 0.6267, 0.5637, 0.5633, 0.625, 0.5, 0.625, 0.625, 0.437, 0.6247, 0.4456, 0.6896, 0.375, 0.75, 0.375, 0.625, 0.5151, 0.558, 0.5309, 0.5584, 0.5309, 0.5584, 0.5151, 0.558, 0.5752, 0.6267, 0.5625, 0.6881, 0.5625, 0.6881, 0.5752, 0.6267, 0.5579, 0.6909, 0.5309, 0.6916, 0.5309, 0.6916, 0.5579, 0.6909, 0.5005, 0.6924, 0.4456, 0.6896, 0.4456, 0.6896, 0.5005, 0.6924, 0.5309, 0.5584, 0.5569, 0.5591, 0.5569, 0.5591, 0.5309, 0.5584, 0.4465, 0.5604, 0.5005, 0.5576, 0.5005, 0.5576, 0.4465, 0.5604, 0.5625, 0.6881, 0.5579, 0.6909, 0.5579, 0.6909, 0.5625, 0.6881, 0.4456, 0.6896, 0.437, 0.6247, 0.437, 0.6247, 0.4456, 0.6896, 0.5569, 0.5591, 0.5637, 0.5633, 0.5637, 0.5633, 0.5569, 0.5591, 0.5151, 0.692, 0.5005, 0.6924, 0.5005, 0.6924, 0.5151, 0.692, 0.5637, 0.5633, 0.5752, 0.6267, 0.5752, 0.6267, 0.5637, 0.5633, 0.5005, 0.5576, 0.5151, 0.558, 0.5151, 0.558, 0.5005, 0.5576, 0.5309, 0.6916, 0.5151, 0.692, 0.5151, 0.692, 0.5309, 0.6916, 0.437, 0.6247, 0.4465, 0.5604, 0.4465, 0.5604, 0.437, 0.6247, 0.5637, 0.5633, 0.5752, 0.6267, 0.5625, 0.6881, 0.5579, 0.6909, 0.5309, 0.6916, 0.5151, 0.692, 0.5005, 0.6924, 0.4456, 0.6896, 0.437, 0.6247, 0.4465, 0.5604, 0.5005, 0.5576, 0.5151, 0.558, 0.5309, 0.5584, 0.5569, 0.5591, 0.8202, 0.6694, 0.8201, 0.625, 0.8201, 0.625, 0.8202, 0.6694, 0.8281, 0.6697, 0.8362, 0.6701, 0.8359, 0.625, 0.8438, 0.625, 0.8438, 0.75, 0.8281, 0.75, 0.8281, 0.5772, 0.8355, 0.5768, 0.8359, 0.625, 0.8281, 0.625, 0.8281, 0.5772, 0.8281, 0.625, 0.8281, 0.625, 0.8281, 0.5772, 0.437, 0.6247, 0.4465, 0.5604, 0.4465, 0.5604, 0.437, 0.6247, 0.5309, 0.6916, 0.5151, 0.692, 0.5151, 0.692, 0.5309, 0.6916, 0.5005, 0.5576, 0.5151, 0.558, 0.5151, 0.558, 0.5005, 0.5576, 0.5637, 0.5633, 0.5752, 0.6267, 0.5752, 0.6267, 0.5637, 0.5633, 0.5151, 0.692, 0.5005, 0.6924, 0.5005, 0.6924, 0.5151, 0.692, 0.5569, 0.5591, 0.5637, 0.5633, 0.5637, 0.5633, 0.5569, 0.5591, 0.4456, 0.6896, 0.437, 0.6247, 0.437, 0.6247, 0.4456, 0.6896, 0.5625, 0.6881, 0.5579, 0.6909, 0.5579, 0.6909, 0.5625, 0.6881, 0.4465, 0.5604, 0.5005, 0.5576, 0.5005, 0.5576, 0.4465, 0.5604, 0.5309, 0.5584, 0.5569, 0.5591, 0.5569, 0.5591, 0.5309, 0.5584, 0.5005, 0.6924, 0.4456, 0.6896, 0.4456, 0.6896, 0.5005, 0.6924, 0.5579, 0.6909, 0.5309, 0.6916, 0.5309, 0.6916, 0.5579, 0.6909, 0.5752, 0.6267, 0.5625, 0.6881, 0.5625, 0.6881, 0.5752, 0.6267, 0.5151, 0.558, 0.5309, 0.5584, 0.5309, 0.5584, 0.5151, 0.558, 0.3438, 0.5, 0.3594, 0.5, 0.3594, 0.625, 0.3438, 0.625, 0.625, 0.5, 0.6406, 0.5, 0.6406, 0.625, 0.625, 0.625, 0.5, 0.4687, 0.5156, 0.4687, 0.5156, 0.4844, 0.5, 0.4844, 0.5, 0.75, 0.5156, 0.75, 0.5156, 0.7656, 0.5, 0.7656, 0.5156, 0.75, 0.5312, 0.75, 0.5312, 0.7656, 0.5156, 0.7656, 0.5156, 0.4687, 0.5312, 0.4687, 0.5312, 0.4844, 0.5156, 0.4844, 0.5312, 0.4687, 0.5625, 0.4687, 0.5625, 0.4844, 0.5312, 0.4844, 0.5312, 0.75, 0.5625, 0.75, 0.5625, 0.7656, 0.5312, 0.7656, 0.625, 0.625, 0.6406, 0.625, 0.6406, 0.75, 0.625, 0.75, 0.5625, 0.75, 0.625, 0.75, 0.625, 0.7656, 0.5625, 0.7656, 0.375, 0.75, 0.5, 0.75, 0.5, 0.7656, 0.375, 0.7656, 0.375, 0.4688, 0.5, 0.4687, 0.5, 0.4844, 0.375, 0.4844, 0.5625, 0.4687, 0.625, 0.4687, 0.625, 0.4844, 0.5625, 0.4844, 0.3438, 0.625, 0.3594, 0.625, 0.3594, 0.75, 0.3438, 0.75, 0.8281, 0.6697, 0.8202, 0.6694, 0.8202, 0.6694, 0.8281, 0.6697, 0.8281, 0.625, 0.8281, 0.6697, 0.8281, 0.6697, 0.8281, 0.625, 0.8199, 0.5776, 0.8281, 0.5772, 0.8281, 0.5772, 0.8199, 0.5776, 0.8281, 0.6697, 0.8202, 0.6694, 0.8202, 0.6694, 0.8281, 0.6697, 0.8281, 0.625, 0.8281, 0.6697, 0.8281, 0.6697, 0.8281, 0.625, 0.8201, 0.625, 0.8199, 0.5776, 0.8199, 0.5776, 0.8201, 0.625, 0.8199, 0.5776, 0.8281, 0.5772, 0.8281, 0.5772, 0.8199, 0.5776, 0.8202, 0.6694, 0.8201, 0.625, 0.8201, 0.625, 0.8202, 0.6694, 0.8201, 0.625, 0.8199, 0.5776, 0.8199, 0.5776, 0.8201, 0.625, 0.8281, 0.5772, 0.8281, 0.625, 0.8281, 0.625, 0.8281, 0.5772, 0.8202, 0.6694, 0.8201, 0.625, 0.8201, 0.625, 0.8202, 0.6694, 0.8199, 0.5776, 0.8281, 0.5772, 0.8281, 0.5772, 0.8199, 0.5776, 0.8201, 0.625, 0.8199, 0.5776, 0.8281, 0.5772, 0.8281, 0.625, 0.8281, 0.6697, 0.8202, 0.6694, 0.8201, 0.625, 0.8281, 0.625, 0.8281, 0.625, 0.8281, 0.6697, 0.8281, 0.6697, 0.8281, 0.625, 0.8281, 0.6697, 0.8202, 0.6694, 0.8202, 0.6694, 0.8281, 0.6697, 0.8201, 0.625, 0.8199, 0.5776, 0.8199, 0.5776, 0.8201, 0.625, 0.8281, 0.5772, 0.8281, 0.625, 0.8281, 0.625, 0.8281, 0.5772, 0.0, 0.0, 0.0, 0.0, 0.0, 0.0, 0.0, 0.0, 0.0, 0.0, 0.0, 0.0, 0.0, 0.0, 0.0, 0.0, 0.5, 0.9375, 0.5156, 0.9375, 0.5156, 0.9375, 0.5, 0.9375, 0.0, 0.0, 0.0, 0.0, 0.0, 0.0, 0.0, 0.0, 0.0, 0.0, 0.0, 0.0, 0.5156, 0.9375, 0.5156, 0.3125, 0.5, 0.9375, 0.5156, 0.9375, 0.5156, 0.9375, 0.5, 0.9375, 0.0, 0.0, 0.0, 0.0, 0.0, 0.0, 0.0, 0.0, 0.5156, 0.3125, 0.5, 0.3125, 0.5, 0.3125, 0.5156, 0.3125, 0.5267, 0.3057, 0.5156, 0.3045, 0.5156, 0.3045, 0.5267, 0.3057, 0.5422, 0.2969, 0.5312, 0.3036, 0.5267, 0.3057, 0.5156, 0.3045, 0.5, 0.3019, 0.4312, 0.2969, 0.4062, 0.2812, 0.4063, 0.2722, 0.4862, 0.2697, 0.5, 0.2745, 0.5091, 0.2717, 0.5156, 0.2748, 0.5312, 0.2812, 0.5472, 0.2853, 0.549, 0.2896, 0.4063, 0.2722, 0.4862, 0.2697, 0.4862, 0.2697, 0.4063, 0.2722, 0.4062, 0.2812, 0.4063, 0.2722, 0.4063, 0.2722, 0.4062, 0.2812, 0.5312, 0.3036, 0.5422, 0.2969, 0.5625, 0.2969, 0.5625, 0.3125, 0.5312, 0.3125, 0.5, 0.3019, 0.5156, 0.3045, 0.5156, 0.3125, 0.5, 0.307, 0.5156, 0.3045, 0.5267, 0.3057, 0.5312, 0.3036, 0.5312, 0.3125, 0.5156, 0.3125, 0.5, 0.2745, 0.5091, 0.2717, 0.5091, 0.2717, 0.5, 0.2745, 0.5422, 0.2969, 0.549, 0.2896, 0.5472, 0.2853, 0.5312, 0.2812, 0.5625, 0.2812, 0.5625, 0.2969, 0.5091, 0.2717, 0.5156, 0.2748, 0.5156, 0.2748, 0.5091, 0.2717, 0.5156, 0.3045, 0.5, 0.3019, 0.5, 0.3019, 0.5156, 0.3045, 0.4312, 0.2969, 0.4062, 0.2812, 0.4062, 0.2812, 0.4312, 0.2969, 0.5312, 0.3036, 0.5267, 0.3057, 0.5267, 0.3057, 0.5312, 0.3036, 0.4862, 0.2697, 0.5, 0.2745, 0.5, 0.2745, 0.4862, 0.2697, 0.5255, 0.9445, 0.5312, 0.9469, 0.5312, 0.9469, 0.5255, 0.9445, 0.5417, 0.9531, 0.5475, 0.9589, 0.5468, 0.9642, 0.5359, 0.9687, 0.5312, 0.9687, 0.5312, 0.9735, 0.5156, 0.9816, 0.5, 0.9762, 0.4867, 0.9805, 0.4079, 0.9772, 0.4072, 0.9687, 0.402, 0.9669, 0.4259, 0.9531, 0.5, 0.9479, 0.5156, 0.9453, 0.5255, 0.9445, 0.5312, 0.9469, 0.5417, 0.9531, 0.5475, 0.9589, 0.5475, 0.9589, 0.5417, 0.9531, 0.5475, 0.9589, 0.5468, 0.9642, 0.5468, 0.9642, 0.5475, 0.9589, 0.4072, 0.9687, 0.402, 0.9669, 0.402, 0.9669, 0.4072, 0.9687, 0.5359, 0.9687, 0.5468, 0.9642, 0.5475, 0.9589, 0.5417, 0.9531, 0.5625, 0.9531, 0.5625, 0.9687, 0.4867, 0.9805, 0.4079, 0.9772, 0.4079, 0.9772, 0.4867, 0.9805, 0.5, 0.9762, 0.5156, 0.9816, 0.5156, 0.9844, 0.5, 0.9844, 0.5312, 0.9735, 0.5359, 0.9687, 0.5625, 0.9687, 0.5625, 0.9844, 0.5312, 0.9844, 0.4259, 0.9531, 0.5, 0.9479, 0.5, 0.9479, 0.4259, 0.9531, 0.5156, 0.9816, 0.5312, 0.9735, 0.5312, 0.9844, 0.5156, 0.9844, 0.5468, 0.9642, 0.5359, 0.9687, 0.5359, 0.9687, 0.5468, 0.9642, 0.4079, 0.9772, 0.4072, 0.9687, 0.4072, 0.9687, 0.4079, 0.9772, 0.5312, 0.9469, 0.5417, 0.9531, 0.5417, 0.9531, 0.5312, 0.9469, 0.5, 0.9479, 0.5156, 0.9453, 0.5156, 0.9453, 0.5, 0.9479, 0.5156, 0.9816, 0.5, 0.9762, 0.5, 0.9762, 0.5156, 0.9816, 0.5156, 0.9453, 0.5255, 0.9445, 0.5255, 0.9445, 0.5156, 0.9453, 0.5625, 0.4323, 0.6136, 0.4375, 0.5625, 0.4375, 0.6136, 0.4375, 0.625, 0.4345, 0.625, 0.4375, 0.625, 0.3833, 0.6045, 0.375, 0.625, 0.375, 0.5, 0.3474, 0.5156, 0.3593, 0.5156, 0.3593, 0.5, 0.3474, 0.5156, 0.3593, 0.5312, 0.3555, 0.5312, 0.3555, 0.5156, 0.3593, 0.5312, 0.4273, 0.5419, 0.4273, 0.5625, 0.4323, 0.5625, 0.4375, 0.5312, 0.4375, 0.5, 0.4233, 0.5156, 0.4269, 0.5156, 0.4375, 0.5, 0.4375, 0.5312, 0.3555, 0.5625, 0.3527, 0.5625, 0.3527, 0.5312, 0.3555, 0.5312, 0.4273, 0.5156, 0.4269, 0.5156, 0.4269, 0.5312, 0.4273, 0.5156, 0.4269, 0.5312, 0.4273, 0.5312, 0.4375, 0.5156, 0.4375, 0.6045, 0.375, 0.625, 0.3833, 0.625, 0.3833, 0.6045, 0.375, 0.5625, 0.3527, 0.6045, 0.375, 0.6045, 0.375, 0.5625, 0.3527, 0.5625, 0.375, 0.6045, 0.375, 0.625, 0.3833, 0.625, 0.4345, 0.6136, 0.4375, 0.5625, 0.4323, 0.5312, 0.375, 0.5625, 0.375, 0.5625, 0.4323, 0.5419, 0.4273, 0.5312, 0.4273, 0.5156, 0.375, 0.5312, 0.375, 0.5312, 0.4273, 0.5156, 0.4269, 0.5, 0.375, 0.5156, 0.375, 0.5156, 0.4269, 0.5, 0.4233, 0.5312, 0.3555, 0.5625, 0.3527, 0.5625, 0.375, 0.5312, 0.375, 0.5, 0.3474, 0.5156, 0.3593, 0.5156, 0.375, 0.5, 0.375, 0.4674, 0.375, 0.5, 0.3474, 0.5, 0.375, 0.5625, 0.3527, 0.6045, 0.375, 0.5625, 0.375, 0.5156, 0.3593, 0.5312, 0.3555, 0.5312, 0.375, 0.5156, 0.375, 0.5, 0.4233, 0.4798, 0.4223, 0.4499, 0.4237, 0.4779, 0.382, 0.4674, 0.375, 0.5, 0.375, 0.5419, 0.4273, 0.5312, 0.4273, 0.5312, 0.4273, 0.5419, 0.4273, 0.4499, 0.4237, 0.4779, 0.382, 0.4779, 0.382, 0.4499, 0.4237, 0.5156, 0.4269, 0.5, 0.4233, 0.5, 0.4233, 0.5156, 0.4269, 0.625, 0.4345, 0.6136, 0.4375, 0.6136, 0.4375, 0.625, 0.4345, 0.4779, 0.382, 0.4674, 0.375, 0.4674, 0.375, 0.4779, 0.382, 0.4674, 0.375, 0.5, 0.3474, 0.5, 0.3474, 0.4674, 0.375, 0.6136, 0.4375, 0.5625, 0.4323, 0.5625, 0.4323, 0.6136, 0.4375, 0.5625, 0.875, 0.604, 0.875, 0.6022, 0.884, 0.5625, 0.8922, 0.5625, 0.8922, 0.5312, 0.8938, 0.5312, 0.8938, 0.5625, 0.8922, 0.5312, 0.8938, 0.5625, 0.8922, 0.5625, 0.9375, 0.5312, 0.9375, 0.5, 0.8954, 0.5156, 0.8884, 0.5156, 0.9375, 0.5, 0.9375, 0.5313, 0.8228, 0.5466, 0.8187, 0.5466, 0.8187, 0.5313, 0.8228, 0.604, 0.875, 0.625, 0.8645, 0.625, 0.875, 0.625, 0.8132, 0.5893, 0.8125, 0.625, 0.8125, 0.5312, 0.8938, 0.5156, 0.8884, 0.5156, 0.8884, 0.5312, 0.8938, 0.4719, 0.8254, 0.5, 0.824, 0.5, 0.824, 0.4719, 0.8254, 0.5, 0.8954, 0.4751, 0.875, 0.4751, 0.875, 0.5, 0.8954, 0.5625, 0.8922, 0.6022, 0.884, 0.604, 0.875, 0.625, 0.875, 0.625, 0.9375, 0.5625, 0.9375, 0.7371, 0.6954, 0.7395, 0.75, 0.7395, 0.75, 0.7371, 0.6954, 0.5156, 0.8884, 0.5312, 0.8938, 0.5312, 0.9375, 0.5156, 0.9375, 0.4466, 0.8267, 0.4719, 0.8254, 0.4719, 0.8254, 0.4466, 0.8267, 0.5312, 0.875, 0.5625, 0.875, 0.5625, 0.8922, 0.5312, 0.8938, 0.5156, 0.875, 0.5312, 0.875, 0.5312, 0.8938, 0.5156, 0.8884, 0.5, 0.875, 0.5156, 0.875, 0.5156, 0.8884, 0.5, 0.8954, 0.4751, 0.875, 0.4844, 0.8652, 0.4466, 0.8267, 0.4719, 0.8254, 0.5, 0.824, 0.5, 0.875, 0.5625, 0.8168, 0.5893, 0.8125, 0.625, 0.8132, 0.625, 0.8645, 0.604, 0.875, 0.5625, 0.875, 0.5156, 0.8234, 0.5313, 0.8228, 0.5312, 0.875, 0.5156, 0.875, 0.5, 0.8954, 0.4751, 0.875, 0.5, 0.875, 0.5313, 0.8228, 0.5466, 0.8187, 0.5625, 0.8168, 0.5625, 0.875, 0.5312, 0.875, 0.6882, 0.75, 0.6904, 0.6955, 0.7371, 0.6954, 0.7395, 0.75, 0.5, 0.824, 0.5156, 0.8234, 0.5156, 0.875, 0.5, 0.875, 0.625, 0.8645, 0.604, 0.875, 0.604, 0.875, 0.625, 0.8645, 0.6022, 0.884, 0.5625, 0.8922, 0.5625, 0.8922, 0.6022, 0.884, 0.5625, 0.8168, 0.5893, 0.8125, 0.5893, 0.8125, 0.5625, 0.8168, 0.4751, 0.875, 0.4844, 0.8652, 0.4844, 0.8652, 0.4751, 0.875, 0.6882, 0.75, 0.6904, 0.6955, 0.6904, 0.6955, 0.6882, 0.75, 0.5893, 0.8125, 0.625, 0.8132, 0.625, 0.8132, 0.5893, 0.8125, 0.4844, 0.8652, 0.4466, 0.8267, 0.4466, 0.8267, 0.4844, 0.8652, 0.6904, 0.6955, 0.7371, 0.6954, 0.7371, 0.6954, 0.6904, 0.6955, 0.5156, 0.8234, 0.5313, 0.8228, 0.5313, 0.8228, 0.5156, 0.8234])
me_cube.materials.append(mat_gun_main_color)
me_cube.materials.append(mat_dark)
me_cube.materials.append(mat_material)
me_cube.use_mirror_vertex_groups = False
me_cube.update()

# ---- objects
ob_gun = bpy.data.objects.new('gun', me_cube)

# ---- transforms, parenting, visibility, modifiers, constraints
ob_gun.location = (0.0, 0.0, 0.0)
ob_gun.lock_rotations_4d = False
ob_gun.empty_display_type = 'ARROWS'
ob_gun.lineart.crease_threshold = 0.0

# ---- collection membership
col_collection.objects.link(ob_gun)

# ---- scene / render settings (as saved in the file)
scene.frame_start = 1; scene.frame_end = 250; scene.frame_set(84)
scene.render.engine = 'BLENDER_EEVEE_NEXT'
scene.cycles.sampling_pattern = 'TABULATED_SOBOL'
scene.cycles.use_light_tree = False
scene.view_settings.view_transform = 'Filmic'
bpy.context.view_layer.update()

# ---- added for rendering (the .blend has no active camera and no usable light): camera, sun
cam_auto = bpy.data.cameras.new('AutoCamera')
cam_auto.lens = 50.0
cam_auto.sensor_width = 36.0
cam_auto.clip_end = 1000.0
ob_auto_camera = bpy.data.objects.new('AutoCamera', cam_auto)
scene.collection.objects.link(ob_auto_camera)
ob_auto_camera.location = (1.70971, -2.01817, 1.76112)
ob_auto_camera.rotation_euler = (1.09748, -7.21219e-08, 0.694738)
scene.camera = ob_auto_camera
light_auto_sun = bpy.data.lights.new('AutoSun', 'SUN')
light_auto_sun.energy = 3.0
light_auto_sun.angle = 0.0523599
ob_auto_sun = bpy.data.objects.new('AutoSun', light_auto_sun)
scene.collection.objects.link(ob_auto_sun)
ob_auto_sun.rotation_euler = (0.872665, 0.174533, 0.523599)
bpy.context.view_layer.update()
